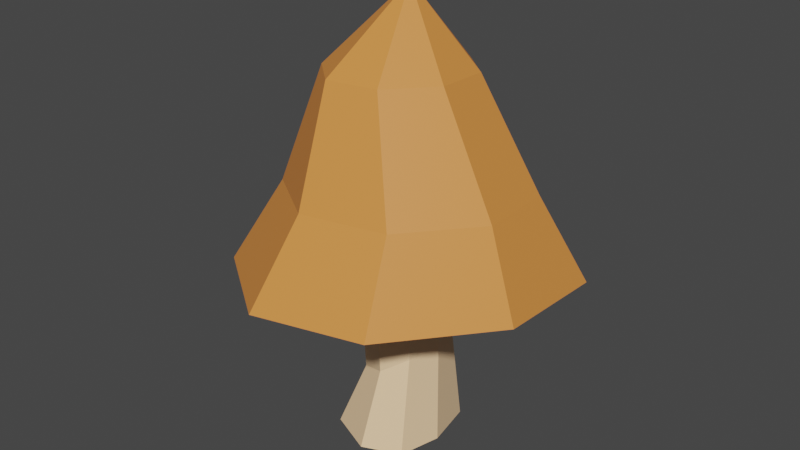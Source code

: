 # Source: pliz.blend  (saved by Blender 2.80.75; exported with 4.5.12 LTS)
import bpy
from mathutils import Matrix  # noqa: F401  (used for matrix-valued properties, if any)

bpy.ops.wm.read_factory_settings(use_empty=True)
scene = bpy.context.scene
scene.name = 'Scene'

# ---- collections
col_collection = bpy.data.collections.new('Collection'); scene.collection.children.link(col_collection)

# ---- materials (node trees are filled in below, after node groups)
mat_mushroom4_1 = bpy.data.materials.new('Mushroom4_1')
mat_mushroom4_1.use_transparent_shadow = False
mat_mushroom4_1.diffuse_color = (1.0, 0.6775, 0.3911, 1.0)
mat_mushroom4_1.roughness = 0.5
mat_mushroom4_2 = bpy.data.materials.new('Mushroom4_2')
mat_mushroom4_2.use_transparent_shadow = False
mat_mushroom4_2.diffuse_color = (0.7743, 0.2715, 0.05924, 1.0)
mat_mushroom4_2.roughness = 0.5

# ---- material node trees
mat_mushroom4_1.use_nodes = True; mat_mushroom4_1.node_tree.nodes.clear()
_N = mat_mushroom4_1.node_tree.nodes; _L = mat_mushroom4_1.node_tree.links
n0 = _N.new('ShaderNodeOutputMaterial'); n0.name = 'Material Output'; n0.location = (300, 300)
n1 = _N.new('ShaderNodeBsdfPrincipled'); n1.name = 'Principled BSDF'; n1.location = (10, 300)
n1.distribution = 'GGX'
n1.subsurface_method = 'BURLEY'
n1.inputs[0].default_value = (1.0, 0.6775, 0.3911, 1.0)
n1.inputs[3].default_value = 1.45
n1.inputs[27].default_value = (0.0, 0.0, 0.0, 1.0)
n1.inputs[28].default_value = 1.0
n2 = _N.new('ShaderNodeNormalMap'); n2.name = 'Normal Map'; n2.location = (-300, -300)
n2.label = 'Normal/Map'
n2.inputs[0].default_value = 0.14
_L.new(n1.outputs[0], n0.inputs[0])
_L.new(n2.outputs[0], n1.inputs[5])
n0.is_active_output = True
mat_mushroom4_2.use_nodes = True; mat_mushroom4_2.node_tree.nodes.clear()
_N = mat_mushroom4_2.node_tree.nodes; _L = mat_mushroom4_2.node_tree.links
n0 = _N.new('ShaderNodeOutputMaterial'); n0.name = 'Material Output'; n0.location = (300, 300)
n1 = _N.new('ShaderNodeBsdfPrincipled'); n1.name = 'Principled BSDF'; n1.location = (10, 300)
n1.distribution = 'GGX'
n1.subsurface_method = 'BURLEY'
n1.inputs[0].default_value = (0.7743, 0.2715, 0.05924, 1.0)
n1.inputs[3].default_value = 1.45
n1.inputs[27].default_value = (0.0, 0.0, 0.0, 1.0)
n1.inputs[28].default_value = 1.0
n2 = _N.new('ShaderNodeNormalMap'); n2.name = 'Normal Map'; n2.location = (-300, -300)
n2.label = 'Normal/Map'
n2.inputs[0].default_value = 0.14
_L.new(n1.outputs[0], n0.inputs[0])
_L.new(n2.outputs[0], n1.inputs[5])
n0.is_active_output = True

# ---- world
world_world = bpy.data.worlds.new('World'); scene.world = world_world
world_world.use_nodes = True; world_world.node_tree.nodes.clear()
_N = world_world.node_tree.nodes; _L = world_world.node_tree.links
n0 = _N.new('ShaderNodeOutputWorld'); n0.name = 'World Output'; n0.location = (300, 300)
n1 = _N.new('ShaderNodeBackground'); n1.name = 'Background'; n1.location = (10, 300)
n1.inputs[0].default_value = (0.05088, 0.05088, 0.05088, 1.0)
_L.new(n1.outputs[0], n0.inputs[0])
n0.is_active_output = True
world_world.color = (0.05088, 0.05088, 0.05088)
world_world.use_sun_shadow = False
world_world.sun_shadow_jitter_overblur = 0.0

# ---- meshes
me_cylinder_054 = bpy.data.meshes.new('Cylinder.054')
me_cylinder_054.from_pydata([(-0.1301, -0.001334, 0.003137), (-0.0744, -0.0006376, 0.1287), (-0.09439, 0.09279, -1.525e-08), (-0.05442, 0.06023, 0.1528), (-0.007146, 0.1275, 0.0001166), (-0.001064, 0.08503, 0.183), (0.06211, 0.07488, 0.002139), (0.05173, 0.05644, 0.1918), (0.08164, -0.01855, 0.00598), (0.07164, -0.007283, 0.1943), (0.06378, -0.0982, 0.008772), (0.05387, -0.06495, 0.186), (0.0001902, -0.1332, 0.01538), (0.006192, -0.08653, 0.1534), (-0.08379, -0.09519, 0.01252), (-0.04862, -0.06113, 0.1289), (-0.06554, 0.06443, 0.4196), (-0.09191, -0.0007876, 0.4196), (-0.001508, 0.0915, 0.4199), (0.05664, 0.06114, 0.423), (0.07771, -0.007231, 0.4258), (0.05775, -0.06883, 0.423), (6.729e-05, -0.09231, 0.4199), (-0.06443, -0.06554, 0.4196), (-0.2854, 0.05316, 0.3069), (-0.1415, 0.04194, 0.6676), (-0.1478, 0.2414, 0.2983), (-0.08016, 0.1258, 0.6638), (0.08251, 0.2779, 0.3063), (0.01297, 0.1419, 0.6648), (0.2657, 0.1424, 0.3259), (0.07917, 0.08066, 0.6689), (0.2712, -0.0801, 0.344), (0.08381, -0.0219, 0.6748), (0.1336, -0.2683, 0.3525), (0.02251, -0.1058, 0.6786), (-0.0665, -0.312, 0.3465), (-0.06883, -0.1218, 0.6781), (-0.2497, -0.1765, 0.327), (-0.135, -0.06057, 0.674), (-0.01846, 0.02138, 0.8134), (-0.2048, 0.04412, 0.4618), (-0.108, 0.1765, 0.4558), (0.05407, 0.2022, 0.4615), (0.1864, 0.1061, 0.4754), (0.2053, -0.0541, 0.4891), (0.1085, -0.1865, 0.4951), (-0.04737, -0.2136, 0.49), (-0.1797, -0.1175, 0.476)], [], [(0, 1, 3, 2), (2, 3, 5, 4), (4, 5, 7, 6), (6, 7, 9, 8), (8, 9, 11, 10), (10, 11, 13, 12), (15, 13, 22, 23), (12, 13, 15, 14), (14, 15, 1, 0), (0, 2, 4, 6, 8, 10, 12, 14), (16, 17, 23, 22, 21, 20, 19, 18), (5, 3, 16, 18), (11, 9, 20, 21), (1, 15, 23, 17), (3, 1, 17, 16), (7, 5, 18, 19), (13, 11, 21, 22), (9, 7, 19, 20), (41, 25, 27, 42), (42, 27, 29, 43), (43, 29, 31, 44), (44, 31, 33, 45), (45, 33, 35, 46), (46, 35, 37, 47), (37, 35, 40), (47, 37, 39, 48), (48, 39, 25, 41), (24, 26, 28, 30, 32, 34, 36, 38), (33, 31, 40), (39, 37, 40), (29, 27, 40), (35, 33, 40), (25, 39, 40), (27, 25, 40), (31, 29, 40), (38, 48, 41, 24), (36, 47, 48, 38), (34, 46, 47, 36), (32, 45, 46, 34), (30, 44, 45, 32), (28, 43, 44, 30), (26, 42, 43, 28), (24, 41, 42, 26)])
me_cylinder_054.polygons.foreach_set('use_smooth', [True] * 43)
me_cylinder_054.polygons.foreach_set('material_index', [0, 0, 0, 0, 0, 0, 0, 0, 0, 0, 0, 0, 0, 0, 0, 0, 0, 0, 1, 1, 1, 1, 1, 1, 1, 1, 1, 1, 1, 1, 1, 1, 1, 1, 1, 1, 1, 1, 1, 1, 1, 1, 1])
_k = set([(0, 1), (0, 2), (0, 14), (1, 3), (1, 15), (1, 17), (2, 3), (2, 4), (3, 5), (3, 16), (4, 5), (4, 6), (5, 7), (5, 18), (6, 7), (6, 8), (7, 9), (7, 19), (8, 9), (8, 10), (9, 11), (9, 20), (10, 11), (10, 12), (11, 13), (11, 21), (12, 13), (12, 14), (13, 15), (13, 22), (14, 15), (15, 23), (16, 17), (16, 18), (17, 23), (18, 19), (19, 20), (20, 21), (21, 22), (22, 23), (24, 26), (24, 38), (24, 41), (25, 27), (25, 39), (25, 40), (25, 41), (26, 28), (26, 42), (27, 29), (27, 40), (27, 42), (28, 30), (28, 43), (29, 31), (29, 40), (29, 43), (30, 32), (30, 44), (31, 33), (31, 40), (31, 44), (32, 34), (32, 45), (33, 35), (33, 40), (33, 45), (34, 36), (34, 46), (35, 37), (35, 40), (35, 46), (36, 38), (36, 47), (37, 39), (37, 40), (37, 47), (38, 48), (39, 40), (39, 48), (41, 42), (41, 48), (42, 43), (43, 44), (44, 45), (45, 46), (46, 47), (47, 48)])
me_cylinder_054.attributes.new('sharp_edge', 'BOOLEAN', 'EDGE').data.foreach_set('value', [ (min(e.vertices), max(e.vertices)) in _k for e in me_cylinder_054.edges])
_uv = me_cylinder_054.uv_layers.new(name='UVMap')
_uv.uv.foreach_set('vector', [0.999, 0.101, 0.901, 0.101, 0.901, 0.199, 0.999, 0.199, 0.099, 0.901, 0.001001, 0.901, 0.001001, 0.999, 0.099, 0.999, 0.699, 0.199, 0.699, 0.001001, 0.601, 0.001001, 0.601, 0.199, 0.201, 0.499, 0.399, 0.499, 0.399, 0.401, 0.201, 0.401, 0.999, 0.001001, 0.901, 0.001001, 0.901, 0.099, 0.999, 0.099, 0.899, 0.801, 0.801, 0.801, 0.801, 0.899, 0.899, 0.899, 0.499, 0.301, 0.401, 0.301, 0.401, 0.499, 0.499, 0.499, 0.899, 0.701, 0.801, 0.701, 0.801, 0.799, 0.899, 0.799, 0.899, 0.601, 0.801, 0.601, 0.801, 0.699, 0.899, 0.699, 0.199, 0.5434, 0.1283, 0.599, 0.03841, 0.593, 0.001001, 0.5302, 0.02378, 0.4554, 0.07295, 0.404, 0.1428, 0.401, 0.199, 0.4586, 0.899, 0.5688, 0.8704, 0.599, 0.8301, 0.599, 0.8015, 0.5691, 0.801, 0.5312, 0.8291, 0.5054, 0.8699, 0.501, 0.899, 0.5264, 0.199, 0.699, 0.199, 0.601, 0.001001, 0.601, 0.001001, 0.699, 0.699, 0.201, 0.601, 0.201, 0.601, 0.399, 0.699, 0.399, 0.399, 0.699, 0.399, 0.601, 0.201, 0.601, 0.201, 0.699, 0.699, 0.401, 0.601, 0.401, 0.601, 0.599, 0.699, 0.599, 0.599, 0.699, 0.599, 0.601, 0.401, 0.601, 0.401, 0.699, 0.799, 0.001001, 0.701, 0.001001, 0.701, 0.199, 0.799, 0.199, 0.199, 0.799, 0.199, 0.701, 0.001001, 0.701, 0.001001, 0.799, 0.799, 0.399, 0.799, 0.201, 0.701, 0.201, 0.701, 0.399, 0.401, 0.899, 0.599, 0.899, 0.599, 0.801, 0.401, 0.801, 0.799, 0.599, 0.799, 0.401, 0.701, 0.401, 0.701, 0.599, 0.401, 0.799, 0.599, 0.799, 0.599, 0.701, 0.401, 0.701, 0.699, 0.799, 0.699, 0.601, 0.601, 0.601, 0.601, 0.799, 0.001001, 0.899, 0.199, 0.899, 0.199, 0.801, 0.001001, 0.801, 0.399, 0.702, 0.399, 0.799, 0.202, 0.799, 0.799, 0.799, 0.799, 0.601, 0.701, 0.601, 0.701, 0.799, 0.201, 0.899, 0.399, 0.899, 0.399, 0.801, 0.201, 0.801, 0.001001, 0.2815, 0.001001, 0.1172, 0.1249, 0.001001, 0.2967, 0.002366, 0.399, 0.127, 0.399, 0.2913, 0.2967, 0.399, 0.1249, 0.3976, 0.199, 0.999, 0.102, 0.999, 0.199, 0.902, 0.201, 0.701, 0.201, 0.798, 0.398, 0.701, 0.599, 0.002002, 0.599, 0.099, 0.402, 0.099, 0.198, 0.901, 0.101, 0.901, 0.101, 0.998, 0.499, 0.299, 0.402, 0.299, 0.499, 0.102, 0.498, 0.101, 0.401, 0.101, 0.401, 0.298, 0.401, 0.001001, 0.401, 0.098, 0.598, 0.001001, 0.899, 0.001001, 0.801, 0.001001, 0.801, 0.199, 0.899, 0.199, 0.799, 0.899, 0.799, 0.801, 0.601, 0.801, 0.601, 0.899, 0.899, 0.401, 0.801, 0.401, 0.801, 0.499, 0.899, 0.499, 0.899, 0.201, 0.801, 0.201, 0.801, 0.399, 0.899, 0.399, 0.599, 0.599, 0.599, 0.501, 0.401, 0.501, 0.401, 0.599, 0.599, 0.101, 0.501, 0.101, 0.501, 0.299, 0.599, 0.299, 0.399, 0.599, 0.399, 0.501, 0.201, 0.501, 0.201, 0.599, 0.599, 0.301, 0.501, 0.301, 0.501, 0.499, 0.599, 0.499])
me_cylinder_054.materials.append(mat_mushroom4_1)
me_cylinder_054.materials.append(mat_mushroom4_2)
me_cylinder_054.use_remesh_preserve_volume = False
me_cylinder_054.use_remesh_preserve_attributes = False
me_cylinder_054.use_mirror_vertex_groups = False
me_cylinder_054.update()
me_cylinder_054.normals_split_custom_set([tuple(v) for v in zip(*[iter([-0.8986, 0.2769, 0.3405, -0.8986, 0.2769, 0.3405, -0.8986, 0.2769, 0.3405, -0.8986, 0.2769, 0.3405, -0.4226, 0.8704, 0.2525, -0.4226, 0.8704, 0.2525, -0.4226, 0.8704, 0.2525, -0.4226, 0.8704, 0.2525, 0.5394, 0.83, 0.1419, 0.5394, 0.83, 0.1419, 0.5394, 0.83, 0.1419, 0.5394, 0.83, 0.1419, 0.9678, 0.2452, 0.05683, 0.9678, 0.2452, 0.05683, 0.9678, 0.2452, 0.05683, 0.9678, 0.2452, 0.05683, 0.9637, -0.2535, 0.08337, 0.9637, -0.2535, 0.08337, 0.9637, -0.2535, 0.08337, 0.9637, -0.2535, 0.08337, 0.3981, -0.888, 0.2301, 0.3981, -0.888, 0.2301, 0.3981, -0.888, 0.2301, 0.3981, -0.888, 0.2301, -0.3948, -0.9182, -0.03235, -0.3948, -0.9182, -0.03235, -0.3948, -0.9182, -0.03235, -0.3948, -0.9182, -0.03235, -0.4456, -0.8299, 0.3356, -0.4456, -0.8299, 0.3356, -0.4456, -0.8299, 0.3356, -0.4456, -0.8299, 0.3356, -0.8494, -0.3737, 0.3726, -0.8494, -0.3737, 0.3726, -0.8494, -0.3737, 0.3726, -0.8494, -0.3737, 0.3726, 0.0008751, -0.05667, -0.9984, 0.0008751, -0.05667, -0.9984, 0.0008751, -0.05667, -0.9984, 0.0008751, -0.05667, -0.9984, 0.0008751, -0.05667, -0.9984, 0.0008751, -0.05667, -0.9984, 0.0008751, -0.05667, -0.9984, 0.0008751, -0.05667, -0.9984, -0.03221, -0.000276, 0.9995, -0.03221, -0.000276, 0.9995, -0.03221, -0.000276, 0.9995, -0.03221, -0.000276, 0.9995, -0.03221, -0.000276, 0.9995, -0.03221, -0.000276, 0.9995, -0.03221, -0.000276, 0.9995, -0.03221, -0.000276, 0.9995, -0.3977, 0.917, -0.02857, -0.3977, 0.917, -0.02857, -0.3977, 0.917, -0.02857, -0.3977, 0.917, -0.02857, 0.9538, -0.2996, -0.02273, 0.9538, -0.2996, -0.02273, 0.9538, -0.2996, -0.02273, 0.9538, -0.2996, -0.02273, -0.9188, -0.3908, -0.05571, -0.9188, -0.3908, -0.05571, -0.9188, -0.3908, -0.05571, -0.9188, -0.3908, -0.05571, -0.9342, 0.3531, -0.05053, -0.9342, 0.3531, -0.05053, -0.9342, 0.3531, -0.05053, -0.9342, 0.3531, -0.05053, 0.4712, 0.8817, -0.02554, 0.4712, 0.8817, -0.02554, 0.4712, 0.8817, -0.02554, 0.4712, 0.8817, -0.02554, 0.3978, -0.9173, -0.01584, 0.3978, -0.9173, -0.01584, 0.3978, -0.9173, -0.01584, 0.3978, -0.9173, -0.01584, 0.9551, 0.2952, -0.0257, 0.9551, 0.2952, -0.0257, 0.9551, 0.2952, -0.0257, 0.9551, 0.2952, -0.0257, -0.7773, 0.5794, 0.2453, -0.7773, 0.5794, 0.2453, -0.7773, 0.5794, 0.2453, -0.7773, 0.5794, 0.2453, -0.1626, 0.9539, 0.2524, -0.1626, 0.9539, 0.2524, -0.1626, 0.9539, 0.2524, -0.1626, 0.9539, 0.2524, 0.5564, 0.7445, 0.369, 0.5564, 0.7445, 0.369, 0.5564, 0.7445, 0.369, 0.5564, 0.7445, 0.369, 0.8516, 0.1144, 0.5116, 0.8516, 0.1144, 0.5116, 0.8516, 0.1144, 0.5116, 0.8516, 0.1144, 0.5116, 0.6926, -0.4819, 0.5367, 0.6926, -0.4819, 0.5367, 0.6926, -0.4819, 0.5367, 0.6926, -0.4819, 0.5367, 0.1433, -0.8811, 0.4506, 0.1433, -0.8811, 0.4506, 0.1433, -0.8811, 0.4506, 0.1433, -0.8811, 0.4506, 0.1196, -0.7038, 0.7003, 0.1196, -0.7038, 0.7003, 0.1196, -0.7038, 0.7003, -0.6066, -0.729, 0.3171, -0.6066, -0.729, 0.3171, -0.6066, -0.729, 0.3171, -0.6066, -0.729, 0.3171, -0.9586, -0.09361, 0.2689, -0.9586, -0.09361, 0.2689, -0.9586, -0.09361, 0.2689, -0.9586, -0.09361, 0.2689, 0.04729, -0.07979, -0.9957, 0.04729, -0.07979, -0.9957, 0.04729, -0.07979, -0.9957, 0.04729, -0.07979, -0.9957, 0.04729, -0.07979, -0.9957, 0.04729, -0.07979, -0.9957, 0.04729, -0.07979, -0.9957, 0.04729, -0.07979, -0.9957, 0.813, 0.07006, 0.5781, 0.813, 0.07006, 0.5781, 0.813, 0.07006, 0.5781, -0.5011, -0.4946, 0.7101, -0.5011, -0.4946, 0.7101, -0.5011, -0.4946, 0.7101, -0.1417, 0.7833, 0.6053, -0.1417, 0.7833, 0.6053, -0.1417, 0.7833, 0.6053, 0.6481, -0.4458, 0.6175, 0.6481, -0.4458, 0.6175, 0.6481, -0.4458, 0.6175, -0.7647, -0.007873, 0.6443, -0.7647, -0.007873, 0.6443, -0.7647, -0.007873, 0.6443, -0.6314, 0.489, 0.6019, -0.6314, 0.489, 0.6019, -0.6314, 0.489, 0.6019, 0.5223, 0.6049, 0.6011, 0.5223, 0.6049, 0.6011, 0.5223, 0.6049, 0.6011, -0.8852, -0.09777, 0.4549, -0.8852, -0.09777, 0.4549, -0.8852, -0.09777, 0.4549, -0.8852, -0.09777, 0.4549, -0.5404, -0.6609, 0.5207, -0.5404, -0.6609, 0.5207, -0.5404, -0.6609, 0.5207, -0.5404, -0.6609, 0.5207, 0.1493, -0.8352, 0.5293, 0.1493, -0.8352, 0.5293, 0.1493, -0.8352, 0.5293, 0.1493, -0.8352, 0.5293, 0.7385, -0.5204, 0.4286, 0.7385, -0.5204, 0.4286, 0.7385, -0.5204, 0.4286, 0.7385, -0.5204, 0.4286, 0.8917, 0.09356, 0.4429, 0.8917, 0.09356, 0.4429, 0.8917, 0.09356, 0.4429, 0.8917, 0.09356, 0.4429, 0.4972, 0.7425, 0.4488, 0.4972, 0.7425, 0.4488, 0.4972, 0.7425, 0.4488, 0.4972, 0.7425, 0.4488, -0.1567, 0.8987, 0.4096, -0.1567, 0.8987, 0.4096, -0.1567, 0.8987, 0.4096, -0.1567, 0.8987, 0.4096, -0.7272, 0.5503, 0.4104, -0.7272, 0.5503, 0.4104, -0.7272, 0.5503, 0.4104, -0.7272, 0.5503, 0.4104])] * 3)])

# ---- objects
ob_mushroom2 = bpy.data.objects.new('Mushroom2', me_cylinder_054)

# ---- transforms, parenting, visibility, modifiers, constraints
ob_mushroom2.location = (-2.426, -4.868, -0.0001258)
ob_mushroom2.color = (0.8, 0.8, 0.8, 1.0)
ob_mushroom2.lineart.crease_threshold = 0.0

# ---- collection membership
col_collection.objects.link(ob_mushroom2)

# ---- scene / render settings (as saved in the file)
scene.frame_start = 1; scene.frame_end = 250; scene.frame_set(1)
scene.render.engine = 'BLENDER_EEVEE_NEXT'
scene.cycles.use_denoising = False
scene.cycles.samples = 128
scene.cycles.sampling_pattern = 'TABULATED_SOBOL'
scene.cycles.use_adaptive_sampling = False
scene.cycles.use_light_tree = False
scene.view_settings.view_transform = 'Filmic'
bpy.context.view_layer.update()

# ---- added for rendering (the .blend has no active camera and no usable light): camera, sun
cam_auto = bpy.data.cameras.new('AutoCamera')
cam_auto.lens = 50.0
cam_auto.sensor_width = 36.0
cam_auto.clip_end = 1000.0
ob_auto_camera = bpy.data.objects.new('AutoCamera', cam_auto)
scene.collection.objects.link(ob_auto_camera)
ob_auto_camera.location = (-1.37014, -6.16049, 1.25672)
ob_auto_camera.rotation_euler = (1.09748, -7.21219e-08, 0.694738)
scene.camera = ob_auto_camera
light_auto_sun = bpy.data.lights.new('AutoSun', 'SUN')
light_auto_sun.energy = 3.0
light_auto_sun.angle = 0.0523599
ob_auto_sun = bpy.data.objects.new('AutoSun', light_auto_sun)
scene.collection.objects.link(ob_auto_sun)
ob_auto_sun.rotation_euler = (0.872665, 0.174533, 0.523599)
bpy.context.view_layer.update()
